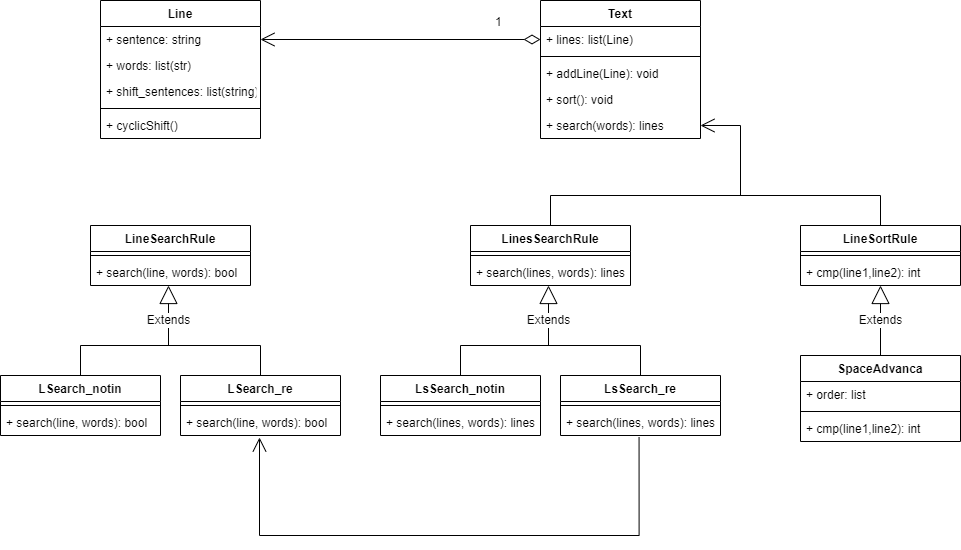

The diagram above was exported from draw.io. Its source (the exported page's mxGraphModel, read from the mxfile embedded in the PNG):
<mxGraphModel dx="1865" dy="547" grid="1" gridSize="10" guides="1" tooltips="1" connect="1" arrows="1" fold="1" page="1" pageScale="1" pageWidth="827" pageHeight="1169" math="0" shadow="0">
  <root>
    <mxCell id="WIyWlLk6GJQsqaUBKTNV-0" />
    <mxCell id="WIyWlLk6GJQsqaUBKTNV-1" parent="WIyWlLk6GJQsqaUBKTNV-0" />
    <mxCell id="Hg7zxvU7qi2_e22TLWc6-49" value="Line" style="swimlane;fontStyle=1;align=center;verticalAlign=top;childLayout=stackLayout;horizontal=1;startSize=26;horizontalStack=0;resizeParent=1;resizeParentMax=0;resizeLast=0;collapsible=1;marginBottom=0;" vertex="1" parent="WIyWlLk6GJQsqaUBKTNV-1">
      <mxGeometry x="60" y="65" width="160" height="138" as="geometry" />
    </mxCell>
    <mxCell id="Hg7zxvU7qi2_e22TLWc6-50" value="+ sentence: string" style="text;strokeColor=none;fillColor=none;align=left;verticalAlign=top;spacingLeft=4;spacingRight=4;overflow=hidden;rotatable=0;points=[[0,0.5],[1,0.5]];portConstraint=eastwest;" vertex="1" parent="Hg7zxvU7qi2_e22TLWc6-49">
      <mxGeometry y="26" width="160" height="26" as="geometry" />
    </mxCell>
    <mxCell id="Hg7zxvU7qi2_e22TLWc6-51" value="+ words: list(str)" style="text;strokeColor=none;fillColor=none;align=left;verticalAlign=top;spacingLeft=4;spacingRight=4;overflow=hidden;rotatable=0;points=[[0,0.5],[1,0.5]];portConstraint=eastwest;" vertex="1" parent="Hg7zxvU7qi2_e22TLWc6-49">
      <mxGeometry y="52" width="160" height="26" as="geometry" />
    </mxCell>
    <mxCell id="Hg7zxvU7qi2_e22TLWc6-52" value="+ shift_sentences: list(string)" style="text;strokeColor=none;fillColor=none;align=left;verticalAlign=top;spacingLeft=4;spacingRight=4;overflow=hidden;rotatable=0;points=[[0,0.5],[1,0.5]];portConstraint=eastwest;" vertex="1" parent="Hg7zxvU7qi2_e22TLWc6-49">
      <mxGeometry y="78" width="160" height="26" as="geometry" />
    </mxCell>
    <mxCell id="Hg7zxvU7qi2_e22TLWc6-53" value="" style="line;strokeWidth=1;fillColor=none;align=left;verticalAlign=middle;spacingTop=-1;spacingLeft=3;spacingRight=3;rotatable=0;labelPosition=right;points=[];portConstraint=eastwest;" vertex="1" parent="Hg7zxvU7qi2_e22TLWc6-49">
      <mxGeometry y="104" width="160" height="8" as="geometry" />
    </mxCell>
    <mxCell id="Hg7zxvU7qi2_e22TLWc6-54" value="+ cyclicShift()" style="text;strokeColor=none;fillColor=none;align=left;verticalAlign=top;spacingLeft=4;spacingRight=4;overflow=hidden;rotatable=0;points=[[0,0.5],[1,0.5]];portConstraint=eastwest;" vertex="1" parent="Hg7zxvU7qi2_e22TLWc6-49">
      <mxGeometry y="112" width="160" height="26" as="geometry" />
    </mxCell>
    <mxCell id="Hg7zxvU7qi2_e22TLWc6-55" value="Text" style="swimlane;fontStyle=1;align=center;verticalAlign=top;childLayout=stackLayout;horizontal=1;startSize=26;horizontalStack=0;resizeParent=1;resizeParentMax=0;resizeLast=0;collapsible=1;marginBottom=0;" vertex="1" parent="WIyWlLk6GJQsqaUBKTNV-1">
      <mxGeometry x="500" y="65" width="160" height="138" as="geometry" />
    </mxCell>
    <mxCell id="Hg7zxvU7qi2_e22TLWc6-56" value="+ lines: list(Line)" style="text;strokeColor=none;fillColor=none;align=left;verticalAlign=top;spacingLeft=4;spacingRight=4;overflow=hidden;rotatable=0;points=[[0,0.5],[1,0.5]];portConstraint=eastwest;" vertex="1" parent="Hg7zxvU7qi2_e22TLWc6-55">
      <mxGeometry y="26" width="160" height="26" as="geometry" />
    </mxCell>
    <mxCell id="Hg7zxvU7qi2_e22TLWc6-57" value="" style="line;strokeWidth=1;fillColor=none;align=left;verticalAlign=middle;spacingTop=-1;spacingLeft=3;spacingRight=3;rotatable=0;labelPosition=right;points=[];portConstraint=eastwest;" vertex="1" parent="Hg7zxvU7qi2_e22TLWc6-55">
      <mxGeometry y="52" width="160" height="8" as="geometry" />
    </mxCell>
    <mxCell id="Hg7zxvU7qi2_e22TLWc6-58" value="+ addLine(Line): void" style="text;strokeColor=none;fillColor=none;align=left;verticalAlign=top;spacingLeft=4;spacingRight=4;overflow=hidden;rotatable=0;points=[[0,0.5],[1,0.5]];portConstraint=eastwest;" vertex="1" parent="Hg7zxvU7qi2_e22TLWc6-55">
      <mxGeometry y="60" width="160" height="26" as="geometry" />
    </mxCell>
    <mxCell id="Hg7zxvU7qi2_e22TLWc6-59" value="+ sort(): void" style="text;strokeColor=none;fillColor=none;align=left;verticalAlign=top;spacingLeft=4;spacingRight=4;overflow=hidden;rotatable=0;points=[[0,0.5],[1,0.5]];portConstraint=eastwest;" vertex="1" parent="Hg7zxvU7qi2_e22TLWc6-55">
      <mxGeometry y="86" width="160" height="26" as="geometry" />
    </mxCell>
    <mxCell id="Hg7zxvU7qi2_e22TLWc6-60" value="+ search(words): lines" style="text;strokeColor=none;fillColor=none;align=left;verticalAlign=top;spacingLeft=4;spacingRight=4;overflow=hidden;rotatable=0;points=[[0,0.5],[1,0.5]];portConstraint=eastwest;" vertex="1" parent="Hg7zxvU7qi2_e22TLWc6-55">
      <mxGeometry y="112" width="160" height="26" as="geometry" />
    </mxCell>
    <mxCell id="Hg7zxvU7qi2_e22TLWc6-61" value="LinesSearchRule" style="swimlane;fontStyle=1;align=center;verticalAlign=top;childLayout=stackLayout;horizontal=1;startSize=26;horizontalStack=0;resizeParent=1;resizeParentMax=0;resizeLast=0;collapsible=1;marginBottom=0;" vertex="1" parent="WIyWlLk6GJQsqaUBKTNV-1">
      <mxGeometry x="430" y="290" width="160" height="60" as="geometry" />
    </mxCell>
    <mxCell id="Hg7zxvU7qi2_e22TLWc6-62" value="" style="line;strokeWidth=1;fillColor=none;align=left;verticalAlign=middle;spacingTop=-1;spacingLeft=3;spacingRight=3;rotatable=0;labelPosition=right;points=[];portConstraint=eastwest;" vertex="1" parent="Hg7zxvU7qi2_e22TLWc6-61">
      <mxGeometry y="26" width="160" height="8" as="geometry" />
    </mxCell>
    <mxCell id="Hg7zxvU7qi2_e22TLWc6-63" value="+ search(lines, words): lines " style="text;strokeColor=none;fillColor=none;align=left;verticalAlign=top;spacingLeft=4;spacingRight=4;overflow=hidden;rotatable=0;points=[[0,0.5],[1,0.5]];portConstraint=eastwest;" vertex="1" parent="Hg7zxvU7qi2_e22TLWc6-61">
      <mxGeometry y="34" width="160" height="26" as="geometry" />
    </mxCell>
    <mxCell id="Hg7zxvU7qi2_e22TLWc6-64" value="LineSearchRule" style="swimlane;fontStyle=1;align=center;verticalAlign=top;childLayout=stackLayout;horizontal=1;startSize=26;horizontalStack=0;resizeParent=1;resizeParentMax=0;resizeLast=0;collapsible=1;marginBottom=0;" vertex="1" parent="WIyWlLk6GJQsqaUBKTNV-1">
      <mxGeometry x="50" y="290" width="160" height="60" as="geometry" />
    </mxCell>
    <mxCell id="Hg7zxvU7qi2_e22TLWc6-65" value="" style="line;strokeWidth=1;fillColor=none;align=left;verticalAlign=middle;spacingTop=-1;spacingLeft=3;spacingRight=3;rotatable=0;labelPosition=right;points=[];portConstraint=eastwest;" vertex="1" parent="Hg7zxvU7qi2_e22TLWc6-64">
      <mxGeometry y="26" width="160" height="8" as="geometry" />
    </mxCell>
    <mxCell id="Hg7zxvU7qi2_e22TLWc6-66" value="+ search(line, words): bool " style="text;strokeColor=none;fillColor=none;align=left;verticalAlign=top;spacingLeft=4;spacingRight=4;overflow=hidden;rotatable=0;points=[[0,0.5],[1,0.5]];portConstraint=eastwest;" vertex="1" parent="Hg7zxvU7qi2_e22TLWc6-64">
      <mxGeometry y="34" width="160" height="26" as="geometry" />
    </mxCell>
    <mxCell id="Hg7zxvU7qi2_e22TLWc6-67" value="LineSortRule" style="swimlane;fontStyle=1;align=center;verticalAlign=top;childLayout=stackLayout;horizontal=1;startSize=26;horizontalStack=0;resizeParent=1;resizeParentMax=0;resizeLast=0;collapsible=1;marginBottom=0;" vertex="1" parent="WIyWlLk6GJQsqaUBKTNV-1">
      <mxGeometry x="760" y="290" width="160" height="60" as="geometry" />
    </mxCell>
    <mxCell id="Hg7zxvU7qi2_e22TLWc6-68" value="" style="line;strokeWidth=1;fillColor=none;align=left;verticalAlign=middle;spacingTop=-1;spacingLeft=3;spacingRight=3;rotatable=0;labelPosition=right;points=[];portConstraint=eastwest;" vertex="1" parent="Hg7zxvU7qi2_e22TLWc6-67">
      <mxGeometry y="26" width="160" height="8" as="geometry" />
    </mxCell>
    <mxCell id="Hg7zxvU7qi2_e22TLWc6-69" value="+ cmp(line1,line2): int " style="text;strokeColor=none;fillColor=none;align=left;verticalAlign=top;spacingLeft=4;spacingRight=4;overflow=hidden;rotatable=0;points=[[0,0.5],[1,0.5]];portConstraint=eastwest;" vertex="1" parent="Hg7zxvU7qi2_e22TLWc6-67">
      <mxGeometry y="34" width="160" height="26" as="geometry" />
    </mxCell>
    <mxCell id="Hg7zxvU7qi2_e22TLWc6-70" value="1" style="endArrow=open;html=1;endSize=12;startArrow=diamondThin;startSize=14;startFill=0;edgeStyle=orthogonalEdgeStyle;align=left;verticalAlign=bottom;rounded=0;exitX=0;exitY=0.5;exitDx=0;exitDy=0;" edge="1" parent="WIyWlLk6GJQsqaUBKTNV-1" source="Hg7zxvU7qi2_e22TLWc6-56">
      <mxGeometry x="-0.6667" y="-8" relative="1" as="geometry">
        <mxPoint x="370" y="210" as="sourcePoint" />
        <mxPoint x="220" y="104" as="targetPoint" />
        <mxPoint as="offset" />
      </mxGeometry>
    </mxCell>
    <mxCell id="Hg7zxvU7qi2_e22TLWc6-71" value="LSearch_re" style="swimlane;fontStyle=1;align=center;verticalAlign=top;childLayout=stackLayout;horizontal=1;startSize=26;horizontalStack=0;resizeParent=1;resizeParentMax=0;resizeLast=0;collapsible=1;marginBottom=0;" vertex="1" parent="WIyWlLk6GJQsqaUBKTNV-1">
      <mxGeometry x="140" y="440" width="160" height="60" as="geometry" />
    </mxCell>
    <mxCell id="Hg7zxvU7qi2_e22TLWc6-72" value="" style="line;strokeWidth=1;fillColor=none;align=left;verticalAlign=middle;spacingTop=-1;spacingLeft=3;spacingRight=3;rotatable=0;labelPosition=right;points=[];portConstraint=eastwest;" vertex="1" parent="Hg7zxvU7qi2_e22TLWc6-71">
      <mxGeometry y="26" width="160" height="8" as="geometry" />
    </mxCell>
    <mxCell id="Hg7zxvU7qi2_e22TLWc6-73" value="+ search(line, words): bool " style="text;strokeColor=none;fillColor=none;align=left;verticalAlign=top;spacingLeft=4;spacingRight=4;overflow=hidden;rotatable=0;points=[[0,0.5],[1,0.5]];portConstraint=eastwest;" vertex="1" parent="Hg7zxvU7qi2_e22TLWc6-71">
      <mxGeometry y="34" width="160" height="26" as="geometry" />
    </mxCell>
    <mxCell id="Hg7zxvU7qi2_e22TLWc6-74" value="LsSearch_notin" style="swimlane;fontStyle=1;align=center;verticalAlign=top;childLayout=stackLayout;horizontal=1;startSize=26;horizontalStack=0;resizeParent=1;resizeParentMax=0;resizeLast=0;collapsible=1;marginBottom=0;" vertex="1" parent="WIyWlLk6GJQsqaUBKTNV-1">
      <mxGeometry x="340" y="440" width="160" height="60" as="geometry" />
    </mxCell>
    <mxCell id="Hg7zxvU7qi2_e22TLWc6-75" value="" style="line;strokeWidth=1;fillColor=none;align=left;verticalAlign=middle;spacingTop=-1;spacingLeft=3;spacingRight=3;rotatable=0;labelPosition=right;points=[];portConstraint=eastwest;" vertex="1" parent="Hg7zxvU7qi2_e22TLWc6-74">
      <mxGeometry y="26" width="160" height="8" as="geometry" />
    </mxCell>
    <mxCell id="Hg7zxvU7qi2_e22TLWc6-76" value="+ search(lines, words): lines " style="text;strokeColor=none;fillColor=none;align=left;verticalAlign=top;spacingLeft=4;spacingRight=4;overflow=hidden;rotatable=0;points=[[0,0.5],[1,0.5]];portConstraint=eastwest;" vertex="1" parent="Hg7zxvU7qi2_e22TLWc6-74">
      <mxGeometry y="34" width="160" height="26" as="geometry" />
    </mxCell>
    <mxCell id="Hg7zxvU7qi2_e22TLWc6-77" value="LsSearch_re" style="swimlane;fontStyle=1;align=center;verticalAlign=top;childLayout=stackLayout;horizontal=1;startSize=26;horizontalStack=0;resizeParent=1;resizeParentMax=0;resizeLast=0;collapsible=1;marginBottom=0;" vertex="1" parent="WIyWlLk6GJQsqaUBKTNV-1">
      <mxGeometry x="520" y="440" width="160" height="60" as="geometry" />
    </mxCell>
    <mxCell id="Hg7zxvU7qi2_e22TLWc6-78" value="" style="line;strokeWidth=1;fillColor=none;align=left;verticalAlign=middle;spacingTop=-1;spacingLeft=3;spacingRight=3;rotatable=0;labelPosition=right;points=[];portConstraint=eastwest;" vertex="1" parent="Hg7zxvU7qi2_e22TLWc6-77">
      <mxGeometry y="26" width="160" height="8" as="geometry" />
    </mxCell>
    <mxCell id="Hg7zxvU7qi2_e22TLWc6-79" value="+ search(lines, words): lines " style="text;strokeColor=none;fillColor=none;align=left;verticalAlign=top;spacingLeft=4;spacingRight=4;overflow=hidden;rotatable=0;points=[[0,0.5],[1,0.5]];portConstraint=eastwest;" vertex="1" parent="Hg7zxvU7qi2_e22TLWc6-77">
      <mxGeometry y="34" width="160" height="26" as="geometry" />
    </mxCell>
    <mxCell id="Hg7zxvU7qi2_e22TLWc6-80" value="LSearch_notin" style="swimlane;fontStyle=1;align=center;verticalAlign=top;childLayout=stackLayout;horizontal=1;startSize=26;horizontalStack=0;resizeParent=1;resizeParentMax=0;resizeLast=0;collapsible=1;marginBottom=0;" vertex="1" parent="WIyWlLk6GJQsqaUBKTNV-1">
      <mxGeometry x="-40" y="440" width="160" height="60" as="geometry" />
    </mxCell>
    <mxCell id="Hg7zxvU7qi2_e22TLWc6-81" value="" style="line;strokeWidth=1;fillColor=none;align=left;verticalAlign=middle;spacingTop=-1;spacingLeft=3;spacingRight=3;rotatable=0;labelPosition=right;points=[];portConstraint=eastwest;" vertex="1" parent="Hg7zxvU7qi2_e22TLWc6-80">
      <mxGeometry y="26" width="160" height="8" as="geometry" />
    </mxCell>
    <mxCell id="Hg7zxvU7qi2_e22TLWc6-82" value="+ search(line, words): bool " style="text;strokeColor=none;fillColor=none;align=left;verticalAlign=top;spacingLeft=4;spacingRight=4;overflow=hidden;rotatable=0;points=[[0,0.5],[1,0.5]];portConstraint=eastwest;" vertex="1" parent="Hg7zxvU7qi2_e22TLWc6-80">
      <mxGeometry y="34" width="160" height="26" as="geometry" />
    </mxCell>
    <mxCell id="Hg7zxvU7qi2_e22TLWc6-83" value="" style="endArrow=none;html=1;rounded=0;edgeStyle=orthogonalEdgeStyle;entryX=0.5;entryY=0;entryDx=0;entryDy=0;" edge="1" parent="WIyWlLk6GJQsqaUBKTNV-1" target="Hg7zxvU7qi2_e22TLWc6-77">
      <mxGeometry width="50" height="50" relative="1" as="geometry">
        <mxPoint x="419.99999999999955" y="410" as="sourcePoint" />
        <mxPoint x="520" y="360" as="targetPoint" />
      </mxGeometry>
    </mxCell>
    <mxCell id="Hg7zxvU7qi2_e22TLWc6-84" value="" style="endArrow=none;html=1;rounded=0;edgeStyle=orthogonalEdgeStyle;entryX=0.5;entryY=0;entryDx=0;entryDy=0;" edge="1" parent="WIyWlLk6GJQsqaUBKTNV-1" target="Hg7zxvU7qi2_e22TLWc6-74">
      <mxGeometry width="50" height="50" relative="1" as="geometry">
        <mxPoint x="419.99999999999955" y="410" as="sourcePoint" />
        <mxPoint x="420" y="430" as="targetPoint" />
      </mxGeometry>
    </mxCell>
    <mxCell id="Hg7zxvU7qi2_e22TLWc6-85" value="Extends" style="endArrow=block;endSize=16;endFill=0;html=1;rounded=0;edgeStyle=orthogonalEdgeStyle;" edge="1" parent="WIyWlLk6GJQsqaUBKTNV-1">
      <mxGeometry width="160" relative="1" as="geometry">
        <mxPoint x="518" y="410" as="sourcePoint" />
        <mxPoint x="508" y="350" as="targetPoint" />
      </mxGeometry>
    </mxCell>
    <mxCell id="Hg7zxvU7qi2_e22TLWc6-86" value="" style="endArrow=none;html=1;rounded=0;edgeStyle=orthogonalEdgeStyle;entryX=0.5;entryY=0;entryDx=0;entryDy=0;" edge="1" parent="WIyWlLk6GJQsqaUBKTNV-1">
      <mxGeometry width="50" height="50" relative="1" as="geometry">
        <mxPoint x="40" y="410" as="sourcePoint" />
        <mxPoint x="220" y="440" as="targetPoint" />
      </mxGeometry>
    </mxCell>
    <mxCell id="Hg7zxvU7qi2_e22TLWc6-87" value="" style="endArrow=none;html=1;rounded=0;edgeStyle=orthogonalEdgeStyle;entryX=0.5;entryY=0;entryDx=0;entryDy=0;" edge="1" parent="WIyWlLk6GJQsqaUBKTNV-1">
      <mxGeometry width="50" height="50" relative="1" as="geometry">
        <mxPoint x="40" y="410" as="sourcePoint" />
        <mxPoint x="40" y="440" as="targetPoint" />
      </mxGeometry>
    </mxCell>
    <mxCell id="Hg7zxvU7qi2_e22TLWc6-88" value="Extends" style="endArrow=block;endSize=16;endFill=0;html=1;rounded=0;edgeStyle=orthogonalEdgeStyle;" edge="1" parent="WIyWlLk6GJQsqaUBKTNV-1">
      <mxGeometry width="160" relative="1" as="geometry">
        <mxPoint x="138" y="410" as="sourcePoint" />
        <mxPoint x="128" y="350" as="targetPoint" />
      </mxGeometry>
    </mxCell>
    <mxCell id="Hg7zxvU7qi2_e22TLWc6-89" value="" style="endArrow=open;endFill=1;endSize=12;html=1;rounded=0;edgeStyle=orthogonalEdgeStyle;exitX=0.491;exitY=1.062;exitDx=0;exitDy=0;exitPerimeter=0;" edge="1" parent="WIyWlLk6GJQsqaUBKTNV-1" source="Hg7zxvU7qi2_e22TLWc6-79">
      <mxGeometry width="160" relative="1" as="geometry">
        <mxPoint x="570" y="550" as="sourcePoint" />
        <mxPoint x="219" y="502" as="targetPoint" />
        <Array as="points">
          <mxPoint x="599" y="600" />
          <mxPoint x="219" y="600" />
        </Array>
      </mxGeometry>
    </mxCell>
    <mxCell id="Hg7zxvU7qi2_e22TLWc6-90" value="" style="endArrow=open;endFill=1;endSize=12;html=1;rounded=0;edgeStyle=orthogonalEdgeStyle;entryX=1;entryY=0.5;entryDx=0;entryDy=0;" edge="1" parent="WIyWlLk6GJQsqaUBKTNV-1" target="Hg7zxvU7qi2_e22TLWc6-60">
      <mxGeometry width="160" relative="1" as="geometry">
        <mxPoint x="699.9999999999995" y="260" as="sourcePoint" />
        <mxPoint x="870" y="180" as="targetPoint" />
        <Array as="points">
          <mxPoint x="700" y="190" />
        </Array>
      </mxGeometry>
    </mxCell>
    <mxCell id="Hg7zxvU7qi2_e22TLWc6-91" value="" style="endArrow=none;html=1;rounded=0;edgeStyle=orthogonalEdgeStyle;entryX=0.5;entryY=0;entryDx=0;entryDy=0;" edge="1" parent="WIyWlLk6GJQsqaUBKTNV-1">
      <mxGeometry width="50" height="50" relative="1" as="geometry">
        <mxPoint x="509.99999999999955" y="260" as="sourcePoint" />
        <mxPoint x="889.9999999999995" y="290" as="targetPoint" />
        <Array as="points">
          <mxPoint x="840" y="260" />
          <mxPoint x="840" y="290" />
        </Array>
      </mxGeometry>
    </mxCell>
    <mxCell id="Hg7zxvU7qi2_e22TLWc6-92" value="" style="endArrow=none;html=1;rounded=0;edgeStyle=orthogonalEdgeStyle;entryX=0.5;entryY=0;entryDx=0;entryDy=0;" edge="1" parent="WIyWlLk6GJQsqaUBKTNV-1">
      <mxGeometry width="50" height="50" relative="1" as="geometry">
        <mxPoint x="509.99999999999955" y="260" as="sourcePoint" />
        <mxPoint x="509.99999999999955" y="290" as="targetPoint" />
      </mxGeometry>
    </mxCell>
    <mxCell id="Hg7zxvU7qi2_e22TLWc6-93" value="SpaceAdvanca" style="swimlane;fontStyle=1;align=center;verticalAlign=top;childLayout=stackLayout;horizontal=1;startSize=26;horizontalStack=0;resizeParent=1;resizeParentMax=0;resizeLast=0;collapsible=1;marginBottom=0;" vertex="1" parent="WIyWlLk6GJQsqaUBKTNV-1">
      <mxGeometry x="760" y="420" width="160" height="86" as="geometry" />
    </mxCell>
    <mxCell id="Hg7zxvU7qi2_e22TLWc6-94" value="+ order: list" style="text;strokeColor=none;fillColor=none;align=left;verticalAlign=top;spacingLeft=4;spacingRight=4;overflow=hidden;rotatable=0;points=[[0,0.5],[1,0.5]];portConstraint=eastwest;" vertex="1" parent="Hg7zxvU7qi2_e22TLWc6-93">
      <mxGeometry y="26" width="160" height="26" as="geometry" />
    </mxCell>
    <mxCell id="Hg7zxvU7qi2_e22TLWc6-95" value="" style="line;strokeWidth=1;fillColor=none;align=left;verticalAlign=middle;spacingTop=-1;spacingLeft=3;spacingRight=3;rotatable=0;labelPosition=right;points=[];portConstraint=eastwest;" vertex="1" parent="Hg7zxvU7qi2_e22TLWc6-93">
      <mxGeometry y="52" width="160" height="8" as="geometry" />
    </mxCell>
    <mxCell id="Hg7zxvU7qi2_e22TLWc6-96" value="+ cmp(line1,line2): int " style="text;strokeColor=none;fillColor=none;align=left;verticalAlign=top;spacingLeft=4;spacingRight=4;overflow=hidden;rotatable=0;points=[[0,0.5],[1,0.5]];portConstraint=eastwest;" vertex="1" parent="Hg7zxvU7qi2_e22TLWc6-93">
      <mxGeometry y="60" width="160" height="26" as="geometry" />
    </mxCell>
    <mxCell id="Hg7zxvU7qi2_e22TLWc6-97" value="Extends" style="endArrow=block;endSize=16;endFill=0;html=1;rounded=0;edgeStyle=orthogonalEdgeStyle;entryX=0.5;entryY=1;entryDx=0;entryDy=0;entryPerimeter=0;" edge="1" parent="WIyWlLk6GJQsqaUBKTNV-1" target="Hg7zxvU7qi2_e22TLWc6-69">
      <mxGeometry width="160" relative="1" as="geometry">
        <mxPoint x="839.9999999999995" y="420" as="sourcePoint" />
        <mxPoint x="840" y="360" as="targetPoint" />
      </mxGeometry>
    </mxCell>
  </root>
</mxGraphModel>